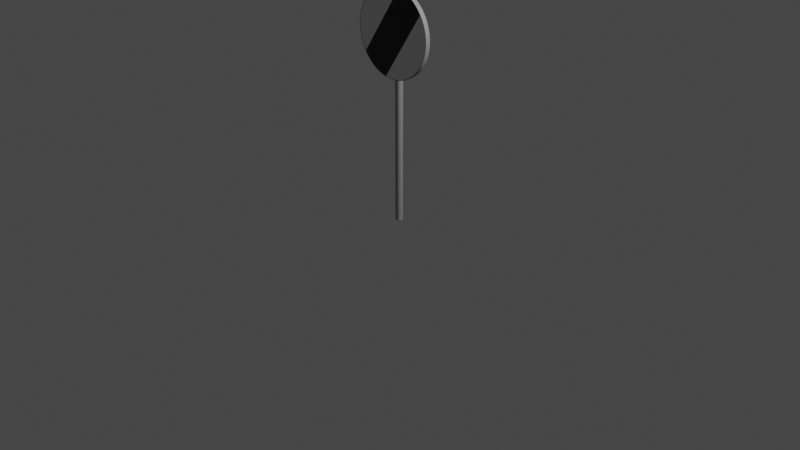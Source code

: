 # Source: national_speed_sign.blend  (saved by Blender 2.91.10; exported with 4.5.12 LTS)
import bpy
from mathutils import Matrix  # noqa: F401  (used for matrix-valued properties, if any)

bpy.ops.wm.read_factory_settings(use_empty=True)
scene = bpy.context.scene
scene.name = 'Scene'

# ---- collections
col_collection = bpy.data.collections.new('Collection'); scene.collection.children.link(col_collection)

# ---- materials (node trees are filled in below, after node groups)
mat_grey = bpy.data.materials.new('Grey')
mat_grey.use_transparent_shadow = False
mat_black_centre = bpy.data.materials.new('Black_centre')
mat_black_centre.use_transparent_shadow = False
mat_white_centre = bpy.data.materials.new('White_centre')
mat_white_centre.use_transparent_shadow = False
mat_black_border = bpy.data.materials.new('Black_border')
mat_black_border.use_transparent_shadow = False

# ---- material node trees
mat_grey.use_nodes = True; mat_grey.node_tree.nodes.clear()
_N = mat_grey.node_tree.nodes; _L = mat_grey.node_tree.links
n0 = _N.new('ShaderNodeBsdfPrincipled'); n0.name = 'Principled BSDF'; n0.location = (10, 300)
n0.distribution = 'GGX'
n0.subsurface_method = 'BURLEY'
n0.inputs[0].default_value = (0.3185, 0.3185, 0.3185, 1.0)
n0.inputs[3].default_value = 1.45
n0.inputs[27].default_value = (0.0, 0.0, 0.0, 1.0)
n0.inputs[28].default_value = 1.0
n1 = _N.new('ShaderNodeOutputMaterial'); n1.name = 'Material Output'; n1.location = (300, 300)
_L.new(n0.outputs[0], n1.inputs[0])
n1.is_active_output = True
mat_black_centre.use_nodes = True; mat_black_centre.node_tree.nodes.clear()
_N = mat_black_centre.node_tree.nodes; _L = mat_black_centre.node_tree.links
n0 = _N.new('ShaderNodeBsdfPrincipled'); n0.name = 'Principled BSDF'; n0.location = (10, 300)
n0.distribution = 'GGX'
n0.subsurface_method = 'BURLEY'
n0.inputs[0].default_value = (0.0, 0.0, 0.0, 1.0)
n0.inputs[3].default_value = 1.45
n0.inputs[27].default_value = (0.0, 0.0, 0.0, 1.0)
n0.inputs[28].default_value = 1.0
n1 = _N.new('ShaderNodeOutputMaterial'); n1.name = 'Material Output'; n1.location = (300, 300)
_L.new(n0.outputs[0], n1.inputs[0])
n1.is_active_output = True
mat_white_centre.use_nodes = True; mat_white_centre.node_tree.nodes.clear()
_N = mat_white_centre.node_tree.nodes; _L = mat_white_centre.node_tree.links
n0 = _N.new('ShaderNodeBsdfPrincipled'); n0.name = 'Principled BSDF'; n0.location = (10, 300)
n0.distribution = 'GGX'
n0.subsurface_method = 'BURLEY'
n0.inputs[3].default_value = 1.45
n0.inputs[27].default_value = (0.0, 0.0, 0.0, 1.0)
n0.inputs[28].default_value = 1.0
n1 = _N.new('ShaderNodeOutputMaterial'); n1.name = 'Material Output'; n1.location = (300, 300)
_L.new(n0.outputs[0], n1.inputs[0])
n1.is_active_output = True
mat_black_border.use_nodes = True; mat_black_border.node_tree.nodes.clear()
_N = mat_black_border.node_tree.nodes; _L = mat_black_border.node_tree.links
n0 = _N.new('ShaderNodeBsdfPrincipled'); n0.name = 'Principled BSDF'; n0.location = (10, 300)
n0.distribution = 'GGX'
n0.subsurface_method = 'BURLEY'
n0.inputs[0].default_value = (0.0, 0.0, 0.0, 1.0)
n0.inputs[3].default_value = 1.45
n0.inputs[27].default_value = (0.0, 0.0, 0.0, 1.0)
n0.inputs[28].default_value = 1.0
n1 = _N.new('ShaderNodeOutputMaterial'); n1.name = 'Material Output'; n1.location = (300, 300)
_L.new(n0.outputs[0], n1.inputs[0])
n1.is_active_output = True

# ---- world
world_world = bpy.data.worlds.new('World'); scene.world = world_world
world_world.use_nodes = True; world_world.node_tree.nodes.clear()
_N = world_world.node_tree.nodes; _L = world_world.node_tree.links
n0 = _N.new('ShaderNodeOutputWorld'); n0.name = 'World Output'; n0.location = (300, 300)
n1 = _N.new('ShaderNodeBackground'); n1.name = 'Background'; n1.location = (10, 300)
n1.inputs[0].default_value = (0.05088, 0.05088, 0.05088, 1.0)
_L.new(n1.outputs[0], n0.inputs[0])
n0.is_active_output = True
world_world.color = (0.05088, 0.05088, 0.05088)
world_world.use_sun_shadow = False
world_world.sun_shadow_jitter_overblur = 0.0

# ---- cameras
cam_camera = bpy.data.cameras.new('Camera')
cam_camera.clip_end = 100.0
cam_camera.ortho_scale = 7.314

# ---- lights
light_light = bpy.data.lights.new('Light', 'POINT')
light_light.transmission_factor = 0.0
light_light.energy = 1000.0
light_light.shadow_soft_size = 0.1
light_light.shadow_maximum_resolution = 0.006
light_light.use_absolute_resolution = True

# ---- meshes
me_cylinder_004 = bpy.data.meshes.new('Cylinder.004')
me_cylinder_004.from_pydata([(0.0, 0.038, -1.0), (0.0, 0.038, 1.0), (0.007413, 0.03727, -1.0), (0.007413, 0.03727, 1.0), (0.01454, 0.03511, -1.0), (0.01454, 0.03511, 1.0), (0.02111, 0.0316, -1.0), (0.02111, 0.0316, 1.0), (0.02687, 0.02687, -1.0), (0.02687, 0.02687, 1.0), (0.0316, 0.02111, -1.0), (0.0316, 0.02111, 1.0), (0.03511, 0.01454, -1.0), (0.03511, 0.01454, 1.0), (0.03727, 0.007413, -1.0), (0.03727, 0.007413, 1.0), (0.038, 2.869e-09, -1.0), (0.038, 2.869e-09, 1.0), (0.03727, -0.007413, -1.0), (0.03727, -0.007413, 1.0), (0.03511, -0.01454, -1.0), (0.03511, -0.01454, 1.0), (0.0316, -0.02111, -1.0), (0.0316, -0.02111, 1.0), (0.02687, -0.02687, -1.0), (0.02687, -0.02687, 1.0), (0.02111, -0.0316, -1.0), (0.02111, -0.0316, 1.0), (0.01454, -0.03511, -1.0), (0.01454, -0.03511, 1.0), (0.007413, -0.03727, -1.0), (0.007413, -0.03727, 1.0), (-1.238e-08, -0.038, -1.0), (-1.238e-08, -0.038, 1.0), (-0.007413, -0.03727, -1.0), (-0.007413, -0.03727, 1.0), (-0.01454, -0.03511, -1.0), (-0.01454, -0.03511, 1.0), (-0.02111, -0.0316, -1.0), (-0.02111, -0.0316, 1.0), (-0.02687, -0.02687, -1.0), (-0.02687, -0.02687, 1.0), (-0.0316, -0.02111, -1.0), (-0.0316, -0.02111, 1.0), (-0.03511, -0.01454, -1.0), (-0.03511, -0.01454, 1.0), (-0.03727, -0.007413, -1.0), (-0.03727, -0.007413, 1.0), (-0.038, 3.669e-08, -1.0), (-0.038, 3.669e-08, 1.0), (-0.03727, 0.007413, -1.0), (-0.03727, 0.007413, 1.0), (-0.03511, 0.01454, -1.0), (-0.03511, 0.01454, 1.0), (-0.0316, 0.02111, -1.0), (-0.0316, 0.02111, 1.0), (-0.02687, 0.02687, -1.0), (-0.02687, 0.02687, 1.0), (-0.02111, 0.0316, -1.0), (-0.02111, 0.0316, 1.0), (-0.01454, 0.03511, -1.0), (-0.01454, 0.03511, 1.0), (-0.007413, 0.03727, -1.0), (-0.007413, 0.03727, 1.0)], [], [(0, 1, 3, 2), (2, 3, 5, 4), (4, 5, 7, 6), (6, 7, 9, 8), (8, 9, 11, 10), (10, 11, 13, 12), (12, 13, 15, 14), (14, 15, 17, 16), (16, 17, 19, 18), (18, 19, 21, 20), (20, 21, 23, 22), (22, 23, 25, 24), (24, 25, 27, 26), (26, 27, 29, 28), (28, 29, 31, 30), (30, 31, 33, 32), (32, 33, 35, 34), (34, 35, 37, 36), (36, 37, 39, 38), (38, 39, 41, 40), (40, 41, 43, 42), (42, 43, 45, 44), (44, 45, 47, 46), (46, 47, 49, 48), (48, 49, 51, 50), (50, 51, 53, 52), (52, 53, 55, 54), (54, 55, 57, 56), (56, 57, 59, 58), (58, 59, 61, 60), (3, 1, 63, 61, 59, 57, 55, 53, 51, 49, 47, 45, 43, 41, 39, 37, 35, 33, 31, 29, 27, 25, 23, 21, 19, 17, 15, 13, 11, 9, 7, 5), (60, 61, 63, 62), (62, 63, 1, 0), (0, 2, 4, 6, 8, 10, 12, 14, 16, 18, 20, 22, 24, 26, 28, 30, 32, 34, 36, 38, 40, 42, 44, 46, 48, 50, 52, 54, 56, 58, 60, 62)])
me_cylinder_004.polygons.foreach_set('use_smooth', [True] * 34)
_uv = me_cylinder_004.uv_layers.new(name='UVMap')
_uv.uv.foreach_set('vector', [1.0, 0.5, 1.0, 1.0, 0.9688, 1.0, 0.9688, 0.5, 0.9688, 0.5, 0.9688, 1.0, 0.9375, 1.0, 0.9375, 0.5, 0.9375, 0.5, 0.9375, 1.0, 0.9062, 1.0, 0.9062, 0.5, 0.9062, 0.5, 0.9062, 1.0, 0.875, 1.0, 0.875, 0.5, 0.875, 0.5, 0.875, 1.0, 0.8438, 1.0, 0.8438, 0.5, 0.8438, 0.5, 0.8438, 1.0, 0.8125, 1.0, 0.8125, 0.5, 0.8125, 0.5, 0.8125, 1.0, 0.7812, 1.0, 0.7812, 0.5, 0.7812, 0.5, 0.7812, 1.0, 0.75, 1.0, 0.75, 0.5, 0.75, 0.5, 0.75, 1.0, 0.7188, 1.0, 0.7188, 0.5, 0.7188, 0.5, 0.7188, 1.0, 0.6875, 1.0, 0.6875, 0.5, 0.6875, 0.5, 0.6875, 1.0, 0.6562, 1.0, 0.6562, 0.5, 0.6562, 0.5, 0.6562, 1.0, 0.625, 1.0, 0.625, 0.5, 0.625, 0.5, 0.625, 1.0, 0.5938, 1.0, 0.5938, 0.5, 0.5938, 0.5, 0.5938, 1.0, 0.5625, 1.0, 0.5625, 0.5, 0.5625, 0.5, 0.5625, 1.0, 0.5312, 1.0, 0.5312, 0.5, 0.5312, 0.5, 0.5312, 1.0, 0.5, 1.0, 0.5, 0.5, 0.5, 0.5, 0.5, 1.0, 0.4688, 1.0, 0.4688, 0.5, 0.4688, 0.5, 0.4688, 1.0, 0.4375, 1.0, 0.4375, 0.5, 0.4375, 0.5, 0.4375, 1.0, 0.4062, 1.0, 0.4062, 0.5, 0.4062, 0.5, 0.4062, 1.0, 0.375, 1.0, 0.375, 0.5, 0.375, 0.5, 0.375, 1.0, 0.3438, 1.0, 0.3438, 0.5, 0.3438, 0.5, 0.3438, 1.0, 0.3125, 1.0, 0.3125, 0.5, 0.3125, 0.5, 0.3125, 1.0, 0.2812, 1.0, 0.2812, 0.5, 0.2812, 0.5, 0.2812, 1.0, 0.25, 1.0, 0.25, 0.5, 0.25, 0.5, 0.25, 1.0, 0.2188, 1.0, 0.2188, 0.5, 0.2188, 0.5, 0.2188, 1.0, 0.1875, 1.0, 0.1875, 0.5, 0.1875, 0.5, 0.1875, 1.0, 0.1562, 1.0, 0.1562, 0.5, 0.1562, 0.5, 0.1562, 1.0, 0.125, 1.0, 0.125, 0.5, 0.125, 0.5, 0.125, 1.0, 0.09375, 1.0, 0.09375, 0.5, 0.09375, 0.5, 0.09375, 1.0, 0.0625, 1.0, 0.0625, 0.5, 0.2968, 0.4854, 0.25, 0.49, 0.2032, 0.4854, 0.1582, 0.4717, 0.1167, 0.4496, 0.08029, 0.4197, 0.05045, 0.3833, 0.02827, 0.3418, 0.01461, 0.2968, 0.01, 0.25, 0.01461, 0.2032, 0.02827, 0.1582, 0.05045, 0.1167, 0.08029, 0.08029, 0.1167, 0.05045, 0.1582, 0.02827, 0.2032, 0.01461, 0.25, 0.01, 0.2968, 0.01461, 0.3418, 0.02827, 0.3833, 0.05045, 0.4197, 0.08029, 0.4496, 0.1167, 0.4717, 0.1582, 0.4854, 0.2032, 0.49, 0.25, 0.4854, 0.2968, 0.4717, 0.3418, 0.4496, 0.3833, 0.4197, 0.4197, 0.3833, 0.4496, 0.3418, 0.4717, 0.0625, 0.5, 0.0625, 1.0, 0.03125, 1.0, 0.03125, 0.5, 0.03125, 0.5, 0.03125, 1.0, 0.0, 1.0, 0.0, 0.5, 0.75, 0.49, 0.7968, 0.4854, 0.8418, 0.4717, 0.8833, 0.4496, 0.9197, 0.4197, 0.9496, 0.3833, 0.9717, 0.3418, 0.9854, 0.2968, 0.99, 0.25, 0.9854, 0.2032, 0.9717, 0.1582, 0.9496, 0.1167, 0.9197, 0.08029, 0.8833, 0.05045, 0.8418, 0.02827, 0.7968, 0.01461, 0.75, 0.01, 0.7032, 0.01461, 0.6582, 0.02827, 0.6167, 0.05045, 0.5803, 0.08029, 0.5504, 0.1167, 0.5283, 0.1582, 0.5146, 0.2032, 0.51, 0.25, 0.5146, 0.2968, 0.5283, 0.3418, 0.5504, 0.3833, 0.5803, 0.4197, 0.6167, 0.4496, 0.6582, 0.4717, 0.7032, 0.4854])
me_cylinder_004.materials.append(mat_grey)
me_cylinder_004.use_remesh_fix_poles = True
me_cylinder_004.use_remesh_preserve_attributes = False
me_cylinder_004.use_mirror_vertex_groups = False
me_cylinder_004.update()
me_cylinder_001 = bpy.data.meshes.new('Cylinder.001')
me_cylinder_001.from_pydata([(0.0, 0.45, -0.025), (5.835e-09, 0.445, 0.025), (0.04411, 0.4478, -0.025), (0.04362, 0.4429, 0.025), (0.08779, 0.4414, -0.025), (0.08681, 0.4364, 0.025), (0.1306, 0.4306, -0.025), (0.1292, 0.4258, 0.025), (0.1722, 0.4157, -0.025), (0.1703, 0.4111, 0.025), (0.2121, 0.3969, -0.025), (0.2098, 0.3924, 0.025), (0.25, 0.3742, -0.025), (0.2472, 0.37, 0.025), (0.2855, 0.3479, -0.025), (0.2823, 0.344, 0.025), (0.3182, 0.3182, -0.025), (0.3147, 0.3147, 0.025), (0.3479, 0.2855, -0.025), (0.344, 0.2823, 0.025), (0.3742, 0.25, -0.025), (0.37, 0.2472, 0.025), (0.3969, 0.2121, -0.025), (0.3924, 0.2098, 0.025), (0.4157, 0.1722, -0.025), (0.4111, 0.1703, 0.025), (0.4306, 0.1306, -0.025), (0.4258, 0.1292, 0.025), (0.4414, 0.08779, -0.025), (0.4364, 0.08681, 0.025), (0.4478, 0.04411, -0.025), (0.4429, 0.04362, 0.025), (0.45, -7.331e-08, -0.025), (0.445, -7.33e-08, 0.025), (0.4478, -0.04411, -0.025), (0.4429, -0.04362, 0.025), (0.4414, -0.08779, -0.025), (0.4364, -0.08681, 0.025), (0.4306, -0.1306, -0.025), (0.4258, -0.1292, 0.025), (0.4157, -0.1722, -0.025), (0.4111, -0.1703, 0.025), (0.3969, -0.2121, -0.025), (0.3924, -0.2098, 0.025), (0.3742, -0.25, -0.025), (0.37, -0.2472, 0.025), (0.3479, -0.2855, -0.025), (0.344, -0.2823, 0.025), (0.3182, -0.3182, -0.025), (0.3147, -0.3147, 0.025), (0.2855, -0.3479, -0.025), (0.2823, -0.344, 0.025), (0.25, -0.3742, -0.025), (0.2472, -0.37, 0.025), (0.2121, -0.3969, -0.025), (0.2098, -0.3924, 0.025), (0.1722, -0.4157, -0.025), (0.1703, -0.4111, 0.025), (0.1306, -0.4306, -0.025), (0.1292, -0.4258, 0.025), (0.08779, -0.4414, -0.025), (0.08681, -0.4364, 0.025), (0.04411, -0.4478, -0.025), (0.04362, -0.4429, 0.025), (-3.612e-07, -0.45, -0.025), (-3.578e-07, -0.445, 0.025), (-0.04411, -0.4478, -0.025), (-0.04362, -0.4429, 0.025), (-0.08779, -0.4414, -0.025), (-0.08681, -0.4364, 0.025), (-0.1306, -0.4306, -0.025), (-0.1292, -0.4258, 0.025), (-0.1722, -0.4157, -0.025), (-0.1703, -0.4111, 0.025), (-0.2121, -0.3969, -0.025), (-0.2098, -0.3924, 0.025), (-0.25, -0.3742, -0.025), (-0.2472, -0.37, 0.025), (-0.2855, -0.3479, -0.025), (-0.2823, -0.344, 0.025), (-0.3182, -0.3182, -0.025), (-0.3147, -0.3147, 0.025), (-0.3479, -0.2855, -0.025), (-0.344, -0.2823, 0.025), (-0.3742, -0.25, -0.025), (-0.37, -0.2472, 0.025), (-0.3969, -0.2121, -0.025), (-0.3924, -0.2098, 0.025), (-0.4157, -0.1722, -0.025), (-0.4111, -0.1703, 0.025), (-0.4306, -0.1306, -0.025), (-0.4258, -0.1292, 0.025), (-0.4414, -0.08779, -0.025), (-0.4364, -0.08681, 0.025), (-0.4478, -0.04411, -0.025), (-0.4429, -0.04362, 0.025), (-0.45, -2.092e-07, -0.025), (-0.445, -2.075e-07, 0.025), (-0.4478, 0.04411, -0.025), (-0.4429, 0.04362, 0.025), (-0.4414, 0.08779, -0.025), (-0.4364, 0.08681, 0.025), (-0.4306, 0.1306, -0.025), (-0.4258, 0.1292, 0.025), (-0.4157, 0.1722, -0.025), (-0.4111, 0.1703, 0.025), (-0.3969, 0.2121, -0.025), (-0.3924, 0.2098, 0.025), (-0.3742, 0.25, -0.025), (-0.37, 0.2472, 0.025), (-0.3479, 0.2855, -0.025), (-0.344, 0.2823, 0.025), (-0.3182, 0.3182, -0.025), (-0.3147, 0.3147, 0.025), (-0.2855, 0.3479, -0.025), (-0.2823, 0.344, 0.025), (-0.25, 0.3742, -0.025), (-0.2472, 0.37, 0.025), (-0.2121, 0.3969, -0.025), (-0.2098, 0.3924, 0.025), (-0.1722, 0.4157, -0.025), (-0.1703, 0.4111, 0.025), (-0.1306, 0.4306, -0.025), (-0.1292, 0.4258, 0.025), (-0.08779, 0.4414, -0.025), (-0.08682, 0.4364, 0.025), (-0.04411, 0.4478, -0.025), (-0.04362, 0.4429, 0.025), (0.04411, 0.4478, 0.025), (0.0, 0.45, 0.025), (0.08779, 0.4414, 0.025), (0.1306, 0.4306, 0.025), (0.1722, 0.4157, 0.025), (0.2121, 0.3969, 0.025), (0.25, 0.3742, 0.025), (0.2855, 0.3479, 0.025), (0.3182, 0.3182, 0.025), (0.3479, 0.2855, 0.025), (0.3742, 0.25, 0.025), (0.3969, 0.2121, 0.025), (0.4157, 0.1722, 0.025), (0.4306, 0.1306, 0.025), (0.4414, 0.08779, 0.025), (0.4478, 0.04411, 0.025), (0.45, -7.331e-08, 0.025), (0.4478, -0.04411, 0.025), (0.4414, -0.08779, 0.025), (0.4306, -0.1306, 0.025), (0.4157, -0.1722, 0.025), (0.3969, -0.2121, 0.025), (0.3742, -0.25, 0.025), (0.3479, -0.2855, 0.025), (0.3182, -0.3182, 0.025), (0.2855, -0.3479, 0.025), (0.25, -0.3742, 0.025), (0.2121, -0.3969, 0.025), (0.1722, -0.4157, 0.025), (0.1306, -0.4306, 0.025), (0.08779, -0.4414, 0.025), (0.04411, -0.4478, 0.025), (-3.612e-07, -0.45, 0.025), (-0.04411, -0.4478, 0.025), (-0.08779, -0.4414, 0.025), (-0.1306, -0.4306, 0.025), (-0.1722, -0.4157, 0.025), (-0.2121, -0.3969, 0.025), (-0.25, -0.3742, 0.025), (-0.2855, -0.3479, 0.025), (-0.3182, -0.3182, 0.025), (-0.3479, -0.2855, 0.025), (-0.3742, -0.25, 0.025), (-0.3969, -0.2121, 0.025), (-0.4157, -0.1722, 0.025), (-0.4306, -0.1306, 0.025), (-0.4414, -0.08779, 0.025), (-0.4478, -0.04411, 0.025), (-0.45, -2.092e-07, 0.025), (-0.4478, 0.04411, 0.025), (-0.4414, 0.08779, 0.025), (-0.4306, 0.1306, 0.025), (-0.4157, 0.1722, 0.025), (-0.3969, 0.2121, 0.025), (-0.3742, 0.25, 0.025), (-0.3479, 0.2855, 0.025), (-0.3182, 0.3182, 0.025), (-0.2855, 0.3479, 0.025), (-0.25, 0.3742, 0.025), (-0.2121, 0.3969, 0.025), (-0.1722, 0.4157, 0.025), (-0.1306, 0.4306, 0.025), (-0.08779, 0.4414, 0.025), (-0.04411, 0.4478, 0.025)], [], [(0, 129, 128, 2), (2, 128, 130, 4), (4, 130, 131, 6), (6, 131, 132, 8), (8, 132, 133, 10), (10, 133, 134, 12), (12, 134, 135, 14), (14, 135, 136, 16), (16, 136, 137, 18), (18, 137, 138, 20), (20, 138, 139, 22), (22, 139, 140, 24), (24, 140, 141, 26), (26, 141, 142, 28), (28, 142, 143, 30), (30, 143, 144, 32), (32, 144, 145, 34), (34, 145, 146, 36), (36, 146, 147, 38), (38, 147, 148, 40), (40, 148, 149, 42), (42, 149, 150, 44), (44, 150, 151, 46), (46, 151, 152, 48), (48, 152, 153, 50), (50, 153, 154, 52), (52, 154, 155, 54), (54, 155, 156, 56), (56, 156, 157, 58), (58, 157, 158, 60), (60, 158, 159, 62), (62, 159, 160, 64), (64, 160, 161, 66), (66, 161, 162, 68), (68, 162, 163, 70), (70, 163, 164, 72), (72, 164, 165, 74), (74, 165, 166, 76), (76, 166, 167, 78), (78, 167, 168, 80), (80, 168, 169, 82), (82, 169, 170, 84), (84, 170, 171, 86), (86, 171, 172, 88), (88, 172, 173, 90), (90, 173, 174, 92), (92, 174, 175, 94), (94, 175, 176, 96), (96, 176, 177, 98), (98, 177, 178, 100), (100, 178, 179, 102), (102, 179, 180, 104), (104, 180, 181, 106), (106, 181, 182, 108), (108, 182, 183, 110), (110, 183, 184, 112), (112, 184, 185, 114), (114, 185, 186, 116), (116, 186, 187, 118), (118, 187, 188, 120), (120, 188, 189, 122), (122, 189, 190, 124), (124, 190, 191, 126), (126, 191, 129, 0), (0, 2, 4, 6, 8, 10, 12, 14, 16, 18, 20, 22, 24, 26, 28, 30, 32, 34, 36, 38, 40, 42, 44, 46, 48, 50, 52, 54, 56, 58, 60, 62, 64, 66, 68, 70, 72, 74, 76, 78, 80, 82, 84, 86, 88, 90, 92, 94, 96, 98, 100, 102, 104, 106, 108, 110, 112, 114, 116, 118, 120, 122, 124, 126), (1, 3, 128, 129), (3, 5, 130, 128), (5, 7, 131, 130), (7, 9, 132, 131), (9, 11, 133, 132), (11, 13, 134, 133), (13, 15, 135, 134), (15, 17, 136, 135), (17, 19, 137, 136), (19, 21, 138, 137), (21, 23, 139, 138), (23, 25, 140, 139), (25, 27, 141, 140), (27, 29, 142, 141), (29, 31, 143, 142), (31, 33, 144, 143), (33, 35, 145, 144), (35, 37, 146, 145), (37, 39, 147, 146), (39, 41, 148, 147), (41, 43, 149, 148), (43, 45, 150, 149), (45, 47, 151, 150), (47, 49, 152, 151), (49, 51, 153, 152), (51, 53, 154, 153), (53, 55, 155, 154), (55, 57, 156, 155), (57, 59, 157, 156), (59, 61, 158, 157), (61, 63, 159, 158), (63, 65, 160, 159), (65, 67, 161, 160), (67, 69, 162, 161), (69, 71, 163, 162), (71, 73, 164, 163), (73, 75, 165, 164), (75, 77, 166, 165), (77, 79, 167, 166), (79, 81, 168, 167), (81, 83, 169, 168), (83, 85, 170, 169), (85, 87, 171, 170), (87, 89, 172, 171), (89, 91, 173, 172), (91, 93, 174, 173), (93, 95, 175, 174), (95, 97, 176, 175), (97, 99, 177, 176), (99, 101, 178, 177), (101, 103, 179, 178), (103, 105, 180, 179), (105, 107, 181, 180), (107, 109, 182, 181), (109, 111, 183, 182), (111, 113, 184, 183), (113, 115, 185, 184), (115, 117, 186, 185), (117, 119, 187, 186), (119, 121, 188, 187), (121, 123, 189, 188), (123, 125, 190, 189), (125, 127, 191, 190), (127, 1, 129, 191), (5, 3, 1), (1, 127, 5), (127, 125, 5), (125, 123, 121), (121, 119, 117), (117, 115, 113), (113, 111, 117), (111, 109, 117), (109, 107, 105), (105, 103, 101), (101, 99, 93), (99, 97, 93), (97, 95, 93), (93, 91, 85), (91, 89, 85), (89, 87, 85), (85, 83, 81), (81, 79, 85), (79, 77, 85), (77, 75, 73), (73, 71, 77), (71, 69, 77), (69, 67, 65), (65, 63, 69), (63, 61, 69), (61, 59, 53), (59, 57, 53), (57, 55, 53), (53, 51, 49), (49, 47, 45), (45, 43, 41), (41, 39, 45), (39, 37, 45), (37, 35, 33), (33, 31, 37), (31, 29, 37), (29, 27, 21), (27, 25, 21), (25, 23, 21), (21, 19, 17), (17, 15, 13), (13, 11, 5), (11, 9, 5), (9, 7, 5), (125, 121, 117), (109, 105, 117), (105, 101, 117), (53, 49, 37), (49, 45, 37), (21, 17, 5), (17, 13, 5), (5, 125, 117), (101, 93, 85), (85, 77, 69), (69, 61, 53), (37, 29, 21), (5, 117, 101), (101, 85, 5), (69, 53, 37), (37, 21, 69), (21, 5, 85, 69)])
me_cylinder_001.polygons.foreach_set('material_index', [0, 0, 0, 0, 0, 0, 0, 0, 0, 0, 0, 0, 0, 0, 0, 0, 0, 0, 0, 0, 0, 0, 0, 0, 0, 0, 0, 0, 0, 0, 0, 0, 0, 0, 0, 0, 0, 0, 0, 0, 0, 0, 0, 0, 0, 0, 0, 0, 0, 0, 0, 0, 0, 0, 0, 0, 0, 0, 0, 0, 0, 0, 0, 0, 0, 3, 3, 3, 3, 3, 3, 3, 3, 3, 3, 3, 3, 3, 3, 3, 3, 3, 3, 3, 3, 3, 3, 3, 3, 3, 3, 3, 3, 3, 3, 3, 3, 3, 3, 3, 3, 3, 3, 3, 3, 3, 3, 3, 3, 3, 3, 3, 3, 3, 3, 3, 3, 3, 3, 3, 3, 3, 3, 3, 3, 3, 3, 3, 3, 2, 2, 2, 2, 2, 2, 2, 2, 0, 0, 2, 2, 2, 2, 2, 2, 1, 1, 1, 1, 1, 1, 2, 2, 2, 2, 2, 2, 2, 2, 2, 2, 2, 2, 2, 2, 2, 2, 2, 1, 1, 1, 1, 1, 2, 2, 2, 2, 2, 1, 1, 2, 2, 1, 2, 2, 2, 2, 2, 2, 1])
_uv = me_cylinder_001.uv_layers.new(name='UVMap')
_uv.uv.foreach_set('vector', [1.0, 0.5, 1.0, 1.0, 0.9844, 1.0, 0.9844, 0.5, 0.9844, 0.5, 0.9844, 1.0, 0.9688, 1.0, 0.9688, 0.5, 0.9688, 0.5, 0.9688, 1.0, 0.9531, 1.0, 0.9531, 0.5, 0.9531, 0.5, 0.9531, 1.0, 0.9375, 1.0, 0.9375, 0.5, 0.9375, 0.5, 0.9375, 1.0, 0.9219, 1.0, 0.9219, 0.5, 0.9219, 0.5, 0.9219, 1.0, 0.9062, 1.0, 0.9062, 0.5, 0.9062, 0.5, 0.9062, 1.0, 0.8906, 1.0, 0.8906, 0.5, 0.8906, 0.5, 0.8906, 1.0, 0.875, 1.0, 0.875, 0.5, 0.875, 0.5, 0.875, 1.0, 0.8594, 1.0, 0.8594, 0.5, 0.8594, 0.5, 0.8594, 1.0, 0.8438, 1.0, 0.8438, 0.5, 0.8438, 0.5, 0.8438, 1.0, 0.8281, 1.0, 0.8281, 0.5, 0.8281, 0.5, 0.8281, 1.0, 0.8125, 1.0, 0.8125, 0.5, 0.8125, 0.5, 0.8125, 1.0, 0.7969, 1.0, 0.7969, 0.5, 0.7969, 0.5, 0.7969, 1.0, 0.7812, 1.0, 0.7812, 0.5, 0.7812, 0.5, 0.7812, 1.0, 0.7656, 1.0, 0.7656, 0.5, 0.7656, 0.5, 0.7656, 1.0, 0.75, 1.0, 0.75, 0.5, 0.75, 0.5, 0.75, 1.0, 0.7344, 1.0, 0.7344, 0.5, 0.7344, 0.5, 0.7344, 1.0, 0.7188, 1.0, 0.7188, 0.5, 0.7188, 0.5, 0.7188, 1.0, 0.7031, 1.0, 0.7031, 0.5, 0.7031, 0.5, 0.7031, 1.0, 0.6875, 1.0, 0.6875, 0.5, 0.6875, 0.5, 0.6875, 1.0, 0.6719, 1.0, 0.6719, 0.5, 0.6719, 0.5, 0.6719, 1.0, 0.6562, 1.0, 0.6562, 0.5, 0.6562, 0.5, 0.6562, 1.0, 0.6406, 1.0, 0.6406, 0.5, 0.6406, 0.5, 0.6406, 1.0, 0.625, 1.0, 0.625, 0.5, 0.625, 0.5, 0.625, 1.0, 0.6094, 1.0, 0.6094, 0.5, 0.6094, 0.5, 0.6094, 1.0, 0.5938, 1.0, 0.5938, 0.5, 0.5938, 0.5, 0.5938, 1.0, 0.5781, 1.0, 0.5781, 0.5, 0.5781, 0.5, 0.5781, 1.0, 0.5625, 1.0, 0.5625, 0.5, 0.5625, 0.5, 0.5625, 1.0, 0.5469, 1.0, 0.5469, 0.5, 0.5469, 0.5, 0.5469, 1.0, 0.5312, 1.0, 0.5312, 0.5, 0.5312, 0.5, 0.5312, 1.0, 0.5156, 1.0, 0.5156, 0.5, 0.5156, 0.5, 0.5156, 1.0, 0.5, 1.0, 0.5, 0.5, 0.5, 0.5, 0.5, 1.0, 0.4844, 1.0, 0.4844, 0.5, 0.4844, 0.5, 0.4844, 1.0, 0.4688, 1.0, 0.4688, 0.5, 0.4688, 0.5, 0.4688, 1.0, 0.4531, 1.0, 0.4531, 0.5, 0.4531, 0.5, 0.4531, 1.0, 0.4375, 1.0, 0.4375, 0.5, 0.4375, 0.5, 0.4375, 1.0, 0.4219, 1.0, 0.4219, 0.5, 0.4219, 0.5, 0.4219, 1.0, 0.4062, 1.0, 0.4062, 0.5, 0.4062, 0.5, 0.4062, 1.0, 0.3906, 1.0, 0.3906, 0.5, 0.3906, 0.5, 0.3906, 1.0, 0.375, 1.0, 0.375, 0.5, 0.375, 0.5, 0.375, 1.0, 0.3594, 1.0, 0.3594, 0.5, 0.3594, 0.5, 0.3594, 1.0, 0.3438, 1.0, 0.3438, 0.5, 0.3438, 0.5, 0.3438, 1.0, 0.3281, 1.0, 0.3281, 0.5, 0.3281, 0.5, 0.3281, 1.0, 0.3125, 1.0, 0.3125, 0.5, 0.3125, 0.5, 0.3125, 1.0, 0.2969, 1.0, 0.2969, 0.5, 0.2969, 0.5, 0.2969, 1.0, 0.2812, 1.0, 0.2812, 0.5, 0.2812, 0.5, 0.2812, 1.0, 0.2656, 1.0, 0.2656, 0.5, 0.2656, 0.5, 0.2656, 1.0, 0.25, 1.0, 0.25, 0.5, 0.25, 0.5, 0.25, 1.0, 0.2344, 1.0, 0.2344, 0.5, 0.2344, 0.5, 0.2344, 1.0, 0.2188, 1.0, 0.2188, 0.5, 0.2188, 0.5, 0.2188, 1.0, 0.2031, 1.0, 0.2031, 0.5, 0.2031, 0.5, 0.2031, 1.0, 0.1875, 1.0, 0.1875, 0.5, 0.1875, 0.5, 0.1875, 1.0, 0.1719, 1.0, 0.1719, 0.5, 0.1719, 0.5, 0.1719, 1.0, 0.1562, 1.0, 0.1562, 0.5, 0.1562, 0.5, 0.1562, 1.0, 0.1406, 1.0, 0.1406, 0.5, 0.1406, 0.5, 0.1406, 1.0, 0.125, 1.0, 0.125, 0.5, 0.125, 0.5, 0.125, 1.0, 0.1094, 1.0, 0.1094, 0.5, 0.1094, 0.5, 0.1094, 1.0, 0.09375, 1.0, 0.09375, 0.5, 0.09375, 0.5, 0.09375, 1.0, 0.07812, 1.0, 0.07812, 0.5, 0.07812, 0.5, 0.07812, 1.0, 0.0625, 1.0, 0.0625, 0.5, 0.0625, 0.5, 0.0625, 1.0, 0.04688, 1.0, 0.04688, 0.5, 0.04688, 0.5, 0.04688, 1.0, 0.03125, 1.0, 0.03125, 0.5, 0.03125, 0.5, 0.03125, 1.0, 0.01562, 1.0, 0.01562, 0.5, 0.01562, 0.5, 0.01562, 1.0, 0.0, 1.0, 0.0, 0.5, 0.75, 0.49, 0.7735, 0.4888, 0.7968, 0.4854, 0.8197, 0.4797, 0.8418, 0.4717, 0.8631, 0.4617, 0.8833, 0.4496, 0.9023, 0.4355, 0.9197, 0.4197, 0.9355, 0.4023, 0.9496, 0.3833, 0.9617, 0.3631, 0.9717, 0.3418, 0.9797, 0.3197, 0.9854, 0.2968, 0.9888, 0.2735, 0.99, 0.25, 0.9888, 0.2265, 0.9854, 0.2032, 0.9797, 0.1803, 0.9717, 0.1582, 0.9617, 0.1369, 0.9496, 0.1167, 0.9355, 0.09775, 0.9197, 0.08029, 0.9023, 0.06448, 0.8833, 0.05045, 0.8631, 0.03834, 0.8418, 0.02827, 0.8197, 0.02033, 0.7968, 0.01461, 0.7735, 0.01116, 0.75, 0.01, 0.7265, 0.01116, 0.7032, 0.01461, 0.6803, 0.02033, 0.6582, 0.02827, 0.6369, 0.03834, 0.6167, 0.05045, 0.5977, 0.06448, 0.5803, 0.08029, 0.5645, 0.09775, 0.5504, 0.1167, 0.5383, 0.1369, 0.5283, 0.1582, 0.5203, 0.1803, 0.5146, 0.2032, 0.5112, 0.2265, 0.51, 0.25, 0.5112, 0.2735, 0.5146, 0.2968, 0.5203, 0.3197, 0.5283, 0.3418, 0.5383, 0.3631, 0.5504, 0.3833, 0.5645, 0.4023, 0.5803, 0.4197, 0.5977, 0.4355, 0.6167, 0.4496, 0.6369, 0.4617, 0.6582, 0.4717, 0.6803, 0.4797, 0.7032, 0.4854, 0.7265, 0.4888, 0.25, 0.4873, 0.2733, 0.4862, 0.2735, 0.4888, 0.25, 0.49, 0.2733, 0.4862, 0.2963, 0.4828, 0.2968, 0.4854, 0.2735, 0.4888, 0.2963, 0.4828, 0.3189, 0.4771, 0.3197, 0.4797, 0.2968, 0.4854, 0.3189, 0.4771, 0.3408, 0.4693, 0.3418, 0.4717, 0.3197, 0.4797, 0.3408, 0.4693, 0.3619, 0.4593, 0.3631, 0.4617, 0.3418, 0.4717, 0.3619, 0.4593, 0.3819, 0.4473, 0.3833, 0.4496, 0.3631, 0.4617, 0.3819, 0.4473, 0.4006, 0.4335, 0.4023, 0.4355, 0.3833, 0.4496, 0.4006, 0.4335, 0.4178, 0.4178, 0.4197, 0.4197, 0.4023, 0.4355, 0.4178, 0.4178, 0.4335, 0.4006, 0.4355, 0.4023, 0.4197, 0.4197, 0.4335, 0.4006, 0.4473, 0.3819, 0.4496, 0.3833, 0.4355, 0.4023, 0.4473, 0.3819, 0.4593, 0.3619, 0.4617, 0.3631, 0.4496, 0.3833, 0.4593, 0.3619, 0.4693, 0.3408, 0.4717, 0.3418, 0.4617, 0.3631, 0.4693, 0.3408, 0.4771, 0.3189, 0.4797, 0.3197, 0.4717, 0.3418, 0.4771, 0.3189, 0.4828, 0.2963, 0.4854, 0.2968, 0.4797, 0.3197, 0.4828, 0.2963, 0.4862, 0.2733, 0.4888, 0.2735, 0.4854, 0.2968, 0.4862, 0.2733, 0.4873, 0.25, 0.49, 0.25, 0.4888, 0.2735, 0.4873, 0.25, 0.4862, 0.2267, 0.4888, 0.2265, 0.49, 0.25, 0.4862, 0.2267, 0.4828, 0.2037, 0.4854, 0.2032, 0.4888, 0.2265, 0.4828, 0.2037, 0.4771, 0.1811, 0.4797, 0.1803, 0.4854, 0.2032, 0.4771, 0.1811, 0.4693, 0.1592, 0.4717, 0.1582, 0.4797, 0.1803, 0.4693, 0.1592, 0.4593, 0.1381, 0.4617, 0.1369, 0.4717, 0.1582, 0.4593, 0.1381, 0.4473, 0.1181, 0.4496, 0.1167, 0.4617, 0.1369, 0.4473, 0.1181, 0.4335, 0.09944, 0.4355, 0.09775, 0.4496, 0.1167, 0.4335, 0.09944, 0.4178, 0.08218, 0.4197, 0.08029, 0.4355, 0.09775, 0.4178, 0.08218, 0.4006, 0.06654, 0.4023, 0.06448, 0.4197, 0.08029, 0.4006, 0.06654, 0.3819, 0.05267, 0.3833, 0.05045, 0.4023, 0.06448, 0.3819, 0.05267, 0.3619, 0.04069, 0.3631, 0.03834, 0.3833, 0.05045, 0.3619, 0.04069, 0.3408, 0.03074, 0.3418, 0.02827, 0.3631, 0.03834, 0.3408, 0.03074, 0.3189, 0.02289, 0.3197, 0.02033, 0.3418, 0.02827, 0.3189, 0.02289, 0.2963, 0.01723, 0.2968, 0.01461, 0.3197, 0.02033, 0.2963, 0.01723, 0.2733, 0.01381, 0.2735, 0.01116, 0.2968, 0.01461, 0.2733, 0.01381, 0.25, 0.01267, 0.25, 0.01, 0.2735, 0.01116, 0.25, 0.01267, 0.2267, 0.01381, 0.2265, 0.01116, 0.25, 0.01, 0.2267, 0.01381, 0.2037, 0.01723, 0.2032, 0.01461, 0.2265, 0.01116, 0.2037, 0.01723, 0.1811, 0.02289, 0.1803, 0.02033, 0.2032, 0.01461, 0.1811, 0.02289, 0.1592, 0.03074, 0.1582, 0.02827, 0.1803, 0.02033, 0.1592, 0.03074, 0.1381, 0.04069, 0.1369, 0.03834, 0.1582, 0.02827, 0.1381, 0.04069, 0.1181, 0.05267, 0.1167, 0.05045, 0.1369, 0.03834, 0.1181, 0.05267, 0.09944, 0.06654, 0.09775, 0.06448, 0.1167, 0.05045, 0.09944, 0.06654, 0.08218, 0.08218, 0.08029, 0.08029, 0.09775, 0.06448, 0.08218, 0.08218, 0.06654, 0.09944, 0.06448, 0.09775, 0.08029, 0.08029, 0.06654, 0.09944, 0.05267, 0.1181, 0.05045, 0.1167, 0.06448, 0.09775, 0.05267, 0.1181, 0.04069, 0.1381, 0.03834, 0.1369, 0.05045, 0.1167, 0.04069, 0.1381, 0.03074, 0.1592, 0.02827, 0.1582, 0.03834, 0.1369, 0.03074, 0.1592, 0.02289, 0.1811, 0.02033, 0.1803, 0.02827, 0.1582, 0.02289, 0.1811, 0.01723, 0.2037, 0.01461, 0.2032, 0.02033, 0.1803, 0.01723, 0.2037, 0.01381, 0.2267, 0.01116, 0.2265, 0.01461, 0.2032, 0.01381, 0.2267, 0.01267, 0.25, 0.01, 0.25, 0.01116, 0.2265, 0.01267, 0.25, 0.01381, 0.2733, 0.01116, 0.2735, 0.01, 0.25, 0.01381, 0.2733, 0.01723, 0.2963, 0.01461, 0.2968, 0.01116, 0.2735, 0.01723, 0.2963, 0.02289, 0.3189, 0.02033, 0.3197, 0.01461, 0.2968, 0.02289, 0.3189, 0.03074, 0.3408, 0.02827, 0.3418, 0.02033, 0.3197, 0.03074, 0.3408, 0.04069, 0.3619, 0.03834, 0.3631, 0.02827, 0.3418, 0.04069, 0.3619, 0.05267, 0.3819, 0.05045, 0.3833, 0.03834, 0.3631, 0.05267, 0.3819, 0.06654, 0.4006, 0.06448, 0.4023, 0.05045, 0.3833, 0.06654, 0.4006, 0.08218, 0.4178, 0.08029, 0.4197, 0.06448, 0.4023, 0.08218, 0.4178, 0.09944, 0.4335, 0.09775, 0.4355, 0.08029, 0.4197, 0.09944, 0.4335, 0.1181, 0.4473, 0.1167, 0.4496, 0.09775, 0.4355, 0.1181, 0.4473, 0.1381, 0.4593, 0.1369, 0.4617, 0.1167, 0.4496, 0.1381, 0.4593, 0.1592, 0.4693, 0.1582, 0.4717, 0.1369, 0.4617, 0.1592, 0.4693, 0.1811, 0.4771, 0.1803, 0.4797, 0.1582, 0.4717, 0.1811, 0.4771, 0.2037, 0.4828, 0.2032, 0.4854, 0.1803, 0.4797, 0.2037, 0.4828, 0.2267, 0.4862, 0.2265, 0.4888, 0.2032, 0.4854, 0.2267, 0.4862, 0.25, 0.4873, 0.25, 0.49, 0.2265, 0.4888, 0.2963, 0.4828, 0.2733, 0.4862, 0.25, 0.4873, 0.25, 0.4873, 0.2267, 0.4862, 0.2963, 0.4828, 0.2267, 0.4862, 0.2037, 0.4828, 0.2963, 0.4828, 0.2037, 0.4828, 0.1811, 0.4771, 0.1592, 0.4693, 0.1592, 0.4693, 0.1381, 0.4593, 0.1181, 0.4473, 0.1181, 0.4473, 0.09944, 0.4335, 0.08218, 0.4178, 0.08218, 0.4178, 0.06654, 0.4006, 0.1181, 0.4473, 0.06654, 0.4006, 0.05267, 0.3819, 0.1181, 0.4473, 0.05267, 0.3819, 0.04069, 0.3619, 0.03074, 0.3408, 0.03074, 0.3408, 0.02289, 0.3189, 0.01723, 0.2963, 0.01723, 0.2963, 0.01381, 0.2733, 0.01723, 0.2037, 0.01381, 0.2733, 0.01267, 0.25, 0.01723, 0.2037, 0.01267, 0.25, 0.01381, 0.2267, 0.01723, 0.2037, 0.01723, 0.2037, 0.02289, 0.1811, 0.05267, 0.1181, 0.02289, 0.1811, 0.03074, 0.1592, 0.05267, 0.1181, 0.03074, 0.1592, 0.04069, 0.1381, 0.05267, 0.1181, 0.05267, 0.1181, 0.06654, 0.09944, 0.08218, 0.08218, 0.08218, 0.08218, 0.09944, 0.06654, 0.05267, 0.1181, 0.09944, 0.06654, 0.1181, 0.05267, 0.05267, 0.1181, 0.1181, 0.05267, 0.1381, 0.04069, 0.1592, 0.03074, 0.1592, 0.03074, 0.1811, 0.02289, 0.1181, 0.05267, 0.1811, 0.02289, 0.2037, 0.01723, 0.1181, 0.05267, 0.2037, 0.01723, 0.2267, 0.01381, 0.25, 0.01267, 0.25, 0.01267, 0.2733, 0.01381, 0.2037, 0.01723, 0.2733, 0.01381, 0.2963, 0.01723, 0.2037, 0.01723, 0.2963, 0.01723, 0.3189, 0.02289, 0.3819, 0.05267, 0.3189, 0.02289, 0.3408, 0.03074, 0.3819, 0.05267, 0.3408, 0.03074, 0.3619, 0.04069, 0.3819, 0.05267, 0.3819, 0.05267, 0.4006, 0.06654, 0.4178, 0.08218, 0.4178, 0.08218, 0.4335, 0.09944, 0.4473, 0.1181, 0.4473, 0.1181, 0.4593, 0.1381, 0.4693, 0.1592, 0.4693, 0.1592, 0.4771, 0.1811, 0.4473, 0.1181, 0.4771, 0.1811, 0.4828, 0.2037, 0.4473, 0.1181, 0.4828, 0.2037, 0.4862, 0.2267, 0.4873, 0.25, 0.4873, 0.25, 0.4862, 0.2733, 0.4828, 0.2037, 0.4862, 0.2733, 0.4828, 0.2963, 0.4828, 0.2037, 0.4828, 0.2963, 0.4771, 0.3189, 0.4473, 0.3819, 0.4771, 0.3189, 0.4693, 0.3408, 0.4473, 0.3819, 0.4693, 0.3408, 0.4593, 0.3619, 0.4473, 0.3819, 0.4473, 0.3819, 0.4335, 0.4006, 0.4178, 0.4178, 0.4178, 0.4178, 0.4006, 0.4335, 0.3819, 0.4473, 0.3819, 0.4473, 0.3619, 0.4593, 0.2963, 0.4828, 0.3619, 0.4593, 0.3408, 0.4693, 0.2963, 0.4828, 0.3408, 0.4693, 0.3189, 0.4771, 0.2963, 0.4828, 0.2037, 0.4828, 0.1592, 0.4693, 0.1181, 0.4473, 0.05267, 0.3819, 0.03074, 0.3408, 0.1181, 0.4473, 0.03074, 0.3408, 0.01723, 0.2963, 0.1181, 0.4473, 0.3819, 0.05267, 0.4178, 0.08218, 0.4828, 0.2037, 0.4178, 0.08218, 0.4473, 0.1181, 0.4828, 0.2037, 0.4473, 0.3819, 0.4178, 0.4178, 0.2963, 0.4828, 0.4178, 0.4178, 0.3819, 0.4473, 0.2963, 0.4828, 0.2963, 0.4828, 0.2037, 0.4828, 0.1181, 0.4473, 0.01723, 0.2963, 0.01723, 0.2037, 0.05267, 0.1181, 0.05267, 0.1181, 0.1181, 0.05267, 0.2037, 0.01723, 0.2037, 0.01723, 0.2963, 0.01723, 0.3819, 0.05267, 0.4828, 0.2037, 0.4828, 0.2963, 0.4473, 0.3819, 0.2963, 0.4828, 0.1181, 0.4473, 0.01723, 0.2963, 0.01723, 0.2963, 0.05267, 0.1181, 0.2963, 0.4828, 0.2037, 0.01723, 0.3819, 0.05267, 0.4828, 0.2037, 0.4828, 0.2037, 0.4473, 0.3819, 0.2037, 0.01723, 0.4473, 0.3819, 0.2963, 0.4828, 0.05267, 0.1181, 0.2037, 0.01723])
me_cylinder_001.materials.append(mat_grey)
me_cylinder_001.materials.append(mat_black_centre)
me_cylinder_001.materials.append(mat_white_centre)
me_cylinder_001.materials.append(mat_black_border)
me_cylinder_001.use_remesh_fix_poles = True
me_cylinder_001.use_remesh_preserve_attributes = False
me_cylinder_001.use_mirror_vertex_groups = False
me_cylinder_001.update()

# ---- objects
ob_light = bpy.data.objects.new('Light', light_light)
ob_camera = bpy.data.objects.new('Camera', cam_camera)
ob_cylinder = bpy.data.objects.new('Cylinder', me_cylinder_004)
ob_cylinder_001 = bpy.data.objects.new('Cylinder.001', me_cylinder_001)

# ---- transforms, parenting, visibility, modifiers, constraints
ob_light.location = (4.076, 1.005, 5.904)
ob_light.rotation_euler = (0.6503, 0.05522, 1.866)
ob_light.lock_rotations_4d = False
ob_light.empty_display_type = 'ARROWS'
ob_light.color = (0.0, 0.0, 0.0, 0.0)
ob_light.lineart.crease_threshold = 0.0
ob_camera.location = (7.359, -6.926, 4.958)
ob_camera.rotation_euler = (1.109, 0.0, 0.8149)
ob_camera.lock_rotations_4d = False
ob_camera.empty_display_type = 'ARROWS'
ob_camera.color = (0.0, 0.0, 0.0, 0.0)
ob_camera.display_type = 'WIRE'
ob_camera.lineart.crease_threshold = 0.0
ob_cylinder.location = (0.0, 0.0, 1.0)
ob_cylinder.lineart.crease_threshold = 0.0
_m = ob_cylinder.modifiers.new('EdgeSplit', 'EDGE_SPLIT')
_m = ob_cylinder.modifiers.new('Subdivision', 'SUBSURF')
_m.uv_smooth = 'PRESERVE_CORNERS'
_m.levels = 3
_m.render_levels = 3
ob_cylinder_001.location = (0.0, -0.065, 1.95)
ob_cylinder_001.rotation_euler = (1.571, 0.0, 0.0)
ob_cylinder_001.lineart.crease_threshold = 0.0

# ---- collection membership
col_collection.objects.link(ob_light)
col_collection.objects.link(ob_camera)
col_collection.objects.link(ob_cylinder)
col_collection.objects.link(ob_cylinder_001)

# ---- scene / render settings (as saved in the file)
scene.camera = ob_camera
scene.frame_start = 1; scene.frame_end = 250; scene.frame_set(1)
scene.render.engine = 'BLENDER_EEVEE_NEXT'
scene.cycles.use_denoising = False
scene.cycles.samples = 128
scene.cycles.sampling_pattern = 'TABULATED_SOBOL'
scene.cycles.use_adaptive_sampling = False
scene.cycles.use_light_tree = False
scene.view_settings.view_transform = 'Filmic'
bpy.context.view_layer.update()
